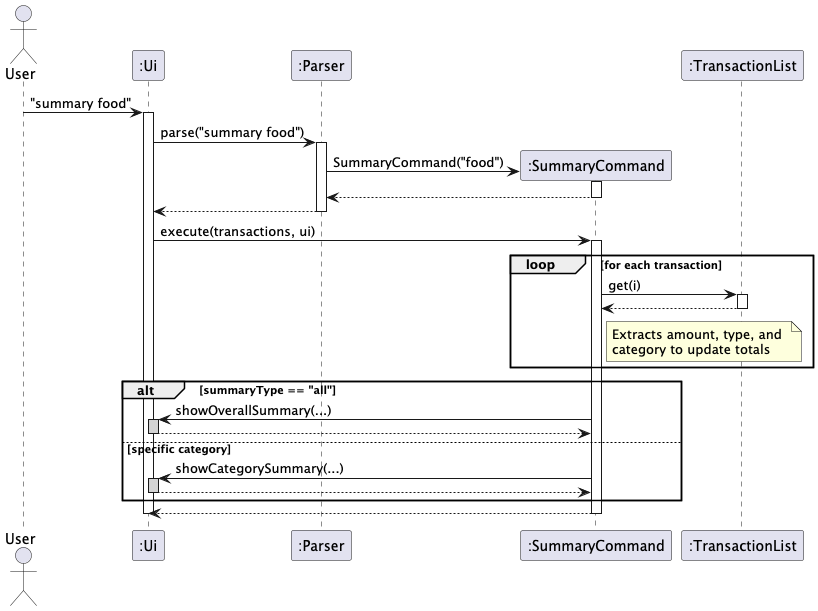

The diagram above was rendered by PlantUML. Its source (embedded in the PNG):
@startuml

actor User
participant ":Ui" as Ui
participant ":Parser" as Parser
participant ":SummaryCommand" as SummaryCommand
participant ":TransactionList" as TransactionList

User -> Ui : "summary food"
activate Ui

Ui -> Parser : parse("summary food")
activate Parser

create SummaryCommand
Parser -> SummaryCommand : SummaryCommand("food")
activate SummaryCommand
SummaryCommand --> Parser
deactivate SummaryCommand

Parser --> Ui
deactivate Parser

Ui -> SummaryCommand : execute(transactions, ui)
activate SummaryCommand

loop for each transaction
    SummaryCommand -> TransactionList : get(i)
    activate TransactionList
    TransactionList --> SummaryCommand
    deactivate TransactionList

    note right of SummaryCommand: Extracts amount, type, and \ncategory to update totals
end

alt summaryType == "all"
    SummaryCommand -> Ui : showOverallSummary(...)
    activate Ui #LightGray
    Ui --> SummaryCommand
    deactivate Ui
else specific category
    SummaryCommand -> Ui : showCategorySummary(...)
    activate Ui #LightGray
    Ui --> SummaryCommand
    deactivate Ui
end

SummaryCommand --> Ui
deactivate SummaryCommand
deactivate Ui
@enduml